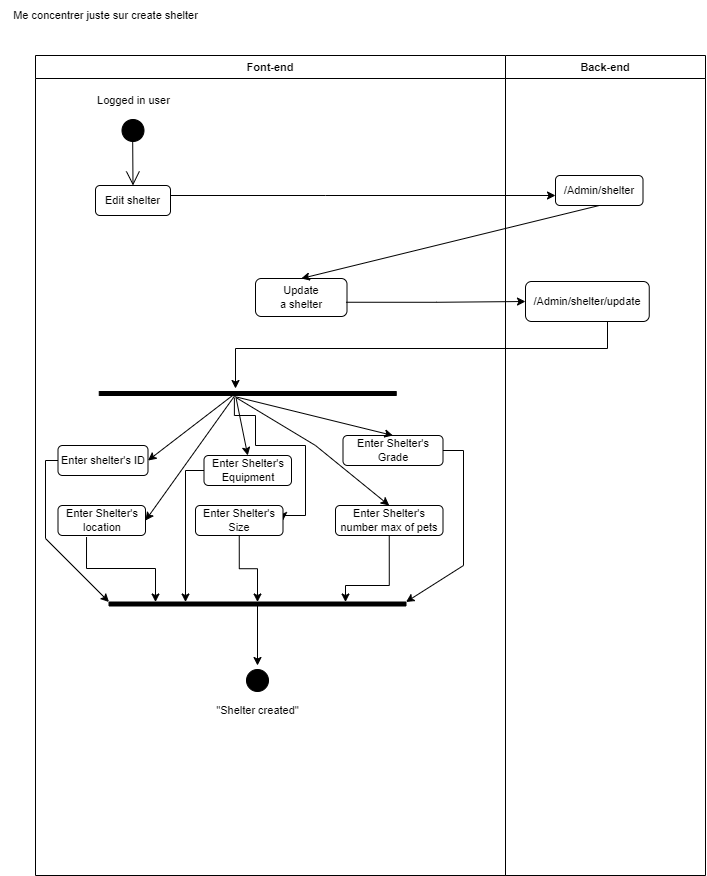

The diagram above was exported from draw.io. Its source (the exported page's mxGraphModel, read from the mxfile embedded in the PNG):
<mxGraphModel dx="1184" dy="599" grid="1" gridSize="10" guides="1" tooltips="1" connect="1" arrows="1" fold="1" page="1" pageScale="1" pageWidth="827" pageHeight="1169" math="0" shadow="0">
  <root>
    <mxCell id="0" />
    <mxCell id="1" parent="0" />
    <mxCell id="r6GDhVsXJJQm649x292G-4" value="Back-end" style="swimlane;whiteSpace=wrap;html=1;strokeColor=#000000;fontSize=11;" vertex="1" parent="1">
      <mxGeometry x="530" y="60" width="200" height="820" as="geometry" />
    </mxCell>
    <mxCell id="uod3M_q_YhrFQt4wtzyj-2" value="/Admin/shelter" style="rounded=1;whiteSpace=wrap;html=1;strokeColor=#000000;fontSize=11;" vertex="1" parent="r6GDhVsXJJQm649x292G-4">
      <mxGeometry x="50" y="120" width="87.5" height="30" as="geometry" />
    </mxCell>
    <mxCell id="Yap_xI2pz9VVcjuX2Xo4-3" value="/Admin/shelter/update" style="whiteSpace=wrap;html=1;fontSize=11;strokeColor=#000000;rounded=1;" vertex="1" parent="r6GDhVsXJJQm649x292G-4">
      <mxGeometry x="20" y="226" width="123.75" height="40" as="geometry" />
    </mxCell>
    <mxCell id="nD2Laqquh8y9TxkKD0eS-14" style="edgeStyle=orthogonalEdgeStyle;rounded=0;orthogonalLoop=1;jettySize=auto;html=1;labelBackgroundColor=none;strokeColor=default;fontSize=11;startArrow=none;startFill=0;endArrow=classic;endFill=1;startSize=6;endSize=6;targetPerimeterSpacing=0;" edge="1" parent="1" source="Yap_xI2pz9VVcjuX2Xo4-3">
      <mxGeometry relative="1" as="geometry">
        <mxPoint x="260" y="393" as="targetPoint" />
        <Array as="points">
          <mxPoint x="632" y="353" />
          <mxPoint x="260" y="353" />
        </Array>
      </mxGeometry>
    </mxCell>
    <mxCell id="nD2Laqquh8y9TxkKD0eS-26" value="Me concentrer juste sur create shelter" style="text;html=1;align=center;verticalAlign=middle;resizable=0;points=[];autosize=1;strokeColor=none;fillColor=none;fontSize=11;" vertex="1" parent="1">
      <mxGeometry x="25" y="5" width="210" height="30" as="geometry" />
    </mxCell>
    <mxCell id="r6GDhVsXJJQm649x292G-2" value="Font-end" style="swimlane;whiteSpace=wrap;html=1;strokeColor=#000000;fontSize=11;startSize=23;" vertex="1" parent="1">
      <mxGeometry x="60" y="60" width="470" height="820" as="geometry" />
    </mxCell>
    <mxCell id="r6GDhVsXJJQm649x292G-1" value="Edit shelter" style="rounded=1;whiteSpace=wrap;html=1;strokeColor=#000000;fontSize=11;" vertex="1" parent="r6GDhVsXJJQm649x292G-2">
      <mxGeometry x="60" y="130" width="75" height="30" as="geometry" />
    </mxCell>
    <mxCell id="00UgYbebcH6HVLziUMY4-66" value="" style="endArrow=open;endFill=1;endSize=12;html=1;rounded=0;strokeColor=#000000;fontSize=11;entryX=0.5;entryY=0;entryDx=0;entryDy=0;" edge="1" parent="r6GDhVsXJJQm649x292G-2" target="r6GDhVsXJJQm649x292G-1">
      <mxGeometry width="160" relative="1" as="geometry">
        <mxPoint x="97.08" y="70" as="sourcePoint" />
        <mxPoint x="97.08" y="110" as="targetPoint" />
      </mxGeometry>
    </mxCell>
    <mxCell id="00UgYbebcH6HVLziUMY4-63" value="" style="ellipse;html=1;shape=startState;fillColor=#000000;strokeColor=#000000;" vertex="1" parent="r6GDhVsXJJQm649x292G-2">
      <mxGeometry x="82.5" y="60" width="30" height="30" as="geometry" />
    </mxCell>
    <mxCell id="00UgYbebcH6HVLziUMY4-65" value="&lt;font style=&quot;font-size: 11px;&quot;&gt;Logged in user&lt;/font&gt;" style="text;html=1;align=center;verticalAlign=middle;resizable=0;points=[];autosize=1;strokeColor=none;fillColor=none;" vertex="1" parent="r6GDhVsXJJQm649x292G-2">
      <mxGeometry x="47.5" y="30" width="100" height="30" as="geometry" />
    </mxCell>
    <mxCell id="Yap_xI2pz9VVcjuX2Xo4-4" value="Update &lt;br&gt;a shelter" style="rounded=1;whiteSpace=wrap;html=1;strokeColor=#000000;fontSize=11;direction=east;flipV=0;" vertex="1" parent="r6GDhVsXJJQm649x292G-2">
      <mxGeometry x="220" y="223" width="91.5" height="38" as="geometry" />
    </mxCell>
    <mxCell id="nD2Laqquh8y9TxkKD0eS-18" value="Enter shelter's ID" style="rounded=1;whiteSpace=wrap;html=1;strokeColor=#000000;fontSize=11;fillColor=#FFFFFF;" vertex="1" parent="r6GDhVsXJJQm649x292G-2">
      <mxGeometry x="22.5" y="390" width="90" height="30" as="geometry" />
    </mxCell>
    <mxCell id="nD2Laqquh8y9TxkKD0eS-22" value="Enter Shelter's location" style="rounded=1;whiteSpace=wrap;html=1;strokeColor=#000000;fontSize=11;fillColor=#FFFFFF;" vertex="1" parent="r6GDhVsXJJQm649x292G-2">
      <mxGeometry x="22.5" y="450" width="87.5" height="30" as="geometry" />
    </mxCell>
    <mxCell id="nD2Laqquh8y9TxkKD0eS-25" value="" style="html=1;points=[];perimeter=orthogonalPerimeter;strokeColor=#000000;fontSize=11;fillColor=#000000;direction=east;flipV=0;rotation=90;" vertex="1" parent="r6GDhVsXJJQm649x292G-2">
      <mxGeometry x="210.25" y="189.5" width="4" height="297" as="geometry" />
    </mxCell>
    <mxCell id="J1qnm3KtzY7Ye81LFO-m-15" style="edgeStyle=orthogonalEdgeStyle;rounded=0;orthogonalLoop=1;jettySize=auto;html=1;exitX=1;exitY=0.5;exitDx=0;exitDy=0;entryX=1.536;entryY=0.545;entryDx=0;entryDy=0;entryPerimeter=0;labelBackgroundColor=none;strokeColor=default;fontSize=11;startArrow=classic;startFill=1;endArrow=none;endFill=0;startSize=6;endSize=6;targetPerimeterSpacing=0;" edge="1" parent="r6GDhVsXJJQm649x292G-2" source="J1qnm3KtzY7Ye81LFO-m-4" target="nD2Laqquh8y9TxkKD0eS-25">
      <mxGeometry relative="1" as="geometry">
        <Array as="points">
          <mxPoint x="248" y="460" />
          <mxPoint x="270" y="460" />
          <mxPoint x="270" y="390" />
          <mxPoint x="220" y="390" />
          <mxPoint x="220" y="360" />
          <mxPoint x="199" y="360" />
        </Array>
      </mxGeometry>
    </mxCell>
    <mxCell id="J1qnm3KtzY7Ye81LFO-m-4" value="Enter Shelter's Size" style="rounded=1;whiteSpace=wrap;html=1;strokeColor=#000000;fontSize=11;fillColor=#FFFFFF;" vertex="1" parent="r6GDhVsXJJQm649x292G-2">
      <mxGeometry x="160" y="450" width="87.5" height="30" as="geometry" />
    </mxCell>
    <mxCell id="J1qnm3KtzY7Ye81LFO-m-5" value="Enter Shelter's Equipment" style="rounded=1;whiteSpace=wrap;html=1;strokeColor=#000000;fontSize=11;fillColor=#FFFFFF;" vertex="1" parent="r6GDhVsXJJQm649x292G-2">
      <mxGeometry x="168.5" y="400" width="87.5" height="30" as="geometry" />
    </mxCell>
    <mxCell id="J1qnm3KtzY7Ye81LFO-m-6" value="Enter Shelter's number max of pets" style="rounded=1;whiteSpace=wrap;html=1;strokeColor=#000000;fontSize=11;fillColor=#FFFFFF;" vertex="1" parent="r6GDhVsXJJQm649x292G-2">
      <mxGeometry x="300" y="450" width="107.5" height="30" as="geometry" />
    </mxCell>
    <mxCell id="J1qnm3KtzY7Ye81LFO-m-7" value="Enter Shelter's Grade" style="rounded=1;whiteSpace=wrap;html=1;strokeColor=#000000;fontSize=11;fillColor=#FFFFFF;" vertex="1" parent="r6GDhVsXJJQm649x292G-2">
      <mxGeometry x="307.5" y="380" width="100" height="30" as="geometry" />
    </mxCell>
    <mxCell id="J1qnm3KtzY7Ye81LFO-m-9" value="" style="endArrow=none;html=1;rounded=0;labelBackgroundColor=none;strokeColor=default;fontSize=11;startSize=6;endSize=6;targetPerimeterSpacing=0;exitX=1;exitY=0.5;exitDx=0;exitDy=0;entryX=0.821;entryY=0.548;entryDx=0;entryDy=0;entryPerimeter=0;endFill=0;startArrow=classic;startFill=1;" edge="1" parent="r6GDhVsXJJQm649x292G-2" source="nD2Laqquh8y9TxkKD0eS-18" target="nD2Laqquh8y9TxkKD0eS-25">
      <mxGeometry width="50" height="50" relative="1" as="geometry">
        <mxPoint x="160" y="460" as="sourcePoint" />
        <mxPoint x="210" y="410" as="targetPoint" />
      </mxGeometry>
    </mxCell>
    <mxCell id="J1qnm3KtzY7Ye81LFO-m-10" value="" style="endArrow=none;html=1;rounded=0;labelBackgroundColor=none;strokeColor=default;fontSize=11;startSize=6;endSize=6;targetPerimeterSpacing=0;exitX=1;exitY=0.5;exitDx=0;exitDy=0;entryX=0.964;entryY=0.543;entryDx=0;entryDy=0;entryPerimeter=0;startArrow=classic;startFill=1;endFill=0;" edge="1" parent="r6GDhVsXJJQm649x292G-2" source="nD2Laqquh8y9TxkKD0eS-22" target="nD2Laqquh8y9TxkKD0eS-25">
      <mxGeometry width="50" height="50" relative="1" as="geometry">
        <mxPoint x="122.5" y="415" as="sourcePoint" />
        <mxPoint x="207.99399999999991" y="349.284" as="targetPoint" />
      </mxGeometry>
    </mxCell>
    <mxCell id="J1qnm3KtzY7Ye81LFO-m-12" value="" style="endArrow=none;html=1;rounded=0;labelBackgroundColor=none;strokeColor=default;fontSize=11;startSize=6;endSize=6;targetPerimeterSpacing=0;exitX=0.5;exitY=0;exitDx=0;exitDy=0;entryX=1;entryY=0.541;entryDx=0;entryDy=0;entryPerimeter=0;startArrow=classic;startFill=1;endFill=0;" edge="1" parent="r6GDhVsXJJQm649x292G-2" source="J1qnm3KtzY7Ye81LFO-m-5" target="nD2Laqquh8y9TxkKD0eS-25">
      <mxGeometry width="50" height="50" relative="1" as="geometry">
        <mxPoint x="132.5" y="425" as="sourcePoint" />
        <mxPoint x="217.99399999999991" y="359.284" as="targetPoint" />
      </mxGeometry>
    </mxCell>
    <mxCell id="J1qnm3KtzY7Ye81LFO-m-13" value="" style="endArrow=classic;html=1;rounded=0;labelBackgroundColor=none;strokeColor=default;fontSize=11;startSize=6;endSize=6;targetPerimeterSpacing=0;exitX=1.393;exitY=0.537;exitDx=0;exitDy=0;entryX=0.5;entryY=0;entryDx=0;entryDy=0;exitPerimeter=0;" edge="1" parent="r6GDhVsXJJQm649x292G-2" source="nD2Laqquh8y9TxkKD0eS-25" target="J1qnm3KtzY7Ye81LFO-m-7">
      <mxGeometry width="50" height="50" relative="1" as="geometry">
        <mxPoint x="142.5" y="435" as="sourcePoint" />
        <mxPoint x="227.99399999999991" y="369.284" as="targetPoint" />
      </mxGeometry>
    </mxCell>
    <mxCell id="J1qnm3KtzY7Ye81LFO-m-14" value="" style="endArrow=classic;html=1;rounded=0;labelBackgroundColor=none;strokeColor=default;fontSize=11;startSize=6;endSize=6;targetPerimeterSpacing=0;exitX=1.536;exitY=0.539;exitDx=0;exitDy=0;entryX=0.5;entryY=0;entryDx=0;entryDy=0;exitPerimeter=0;" edge="1" parent="r6GDhVsXJJQm649x292G-2" source="nD2Laqquh8y9TxkKD0eS-25" target="J1qnm3KtzY7Ye81LFO-m-6">
      <mxGeometry width="50" height="50" relative="1" as="geometry">
        <mxPoint x="152.5" y="445" as="sourcePoint" />
        <mxPoint x="237.99399999999991" y="379.284" as="targetPoint" />
        <Array as="points">
          <mxPoint x="280" y="390" />
        </Array>
      </mxGeometry>
    </mxCell>
    <mxCell id="J1qnm3KtzY7Ye81LFO-m-19" style="edgeStyle=orthogonalEdgeStyle;rounded=0;orthogonalLoop=1;jettySize=auto;html=1;entryX=0.326;entryY=1.052;entryDx=0;entryDy=0;entryPerimeter=0;labelBackgroundColor=none;strokeColor=default;fontSize=11;startArrow=classic;startFill=1;endArrow=none;endFill=0;startSize=6;endSize=6;targetPerimeterSpacing=0;" edge="1" parent="r6GDhVsXJJQm649x292G-2" source="J1qnm3KtzY7Ye81LFO-m-16" target="nD2Laqquh8y9TxkKD0eS-22">
      <mxGeometry relative="1" as="geometry">
        <Array as="points">
          <mxPoint x="120" y="513" />
          <mxPoint x="51" y="513" />
        </Array>
      </mxGeometry>
    </mxCell>
    <mxCell id="J1qnm3KtzY7Ye81LFO-m-20" style="edgeStyle=orthogonalEdgeStyle;rounded=0;orthogonalLoop=1;jettySize=auto;html=1;entryX=0;entryY=0.5;entryDx=0;entryDy=0;labelBackgroundColor=none;strokeColor=default;fontSize=11;startArrow=classic;startFill=1;endArrow=none;endFill=0;startSize=6;endSize=6;targetPerimeterSpacing=0;" edge="1" parent="r6GDhVsXJJQm649x292G-2" source="J1qnm3KtzY7Ye81LFO-m-16" target="nD2Laqquh8y9TxkKD0eS-18">
      <mxGeometry relative="1" as="geometry">
        <Array as="points">
          <mxPoint x="10" y="483" />
          <mxPoint x="10" y="405" />
        </Array>
      </mxGeometry>
    </mxCell>
    <mxCell id="J1qnm3KtzY7Ye81LFO-m-21" style="edgeStyle=orthogonalEdgeStyle;rounded=0;orthogonalLoop=1;jettySize=auto;html=1;entryX=0.5;entryY=1;entryDx=0;entryDy=0;labelBackgroundColor=none;strokeColor=default;fontSize=11;startArrow=classic;startFill=1;endArrow=none;endFill=0;startSize=6;endSize=6;targetPerimeterSpacing=0;" edge="1" parent="r6GDhVsXJJQm649x292G-2" source="J1qnm3KtzY7Ye81LFO-m-16" target="J1qnm3KtzY7Ye81LFO-m-6">
      <mxGeometry relative="1" as="geometry">
        <Array as="points">
          <mxPoint x="310" y="530" />
          <mxPoint x="310" y="530" />
        </Array>
      </mxGeometry>
    </mxCell>
    <mxCell id="J1qnm3KtzY7Ye81LFO-m-22" style="edgeStyle=orthogonalEdgeStyle;rounded=0;orthogonalLoop=1;jettySize=auto;html=1;entryX=1;entryY=0.5;entryDx=0;entryDy=0;labelBackgroundColor=none;strokeColor=default;fontSize=11;startArrow=classic;startFill=1;endArrow=none;endFill=0;startSize=6;endSize=6;targetPerimeterSpacing=0;" edge="1" parent="r6GDhVsXJJQm649x292G-2" source="J1qnm3KtzY7Ye81LFO-m-16" target="J1qnm3KtzY7Ye81LFO-m-7">
      <mxGeometry relative="1" as="geometry">
        <Array as="points">
          <mxPoint x="428" y="510" />
          <mxPoint x="428" y="395" />
        </Array>
      </mxGeometry>
    </mxCell>
    <mxCell id="J1qnm3KtzY7Ye81LFO-m-23" style="edgeStyle=orthogonalEdgeStyle;rounded=0;orthogonalLoop=1;jettySize=auto;html=1;entryX=0;entryY=0.5;entryDx=0;entryDy=0;labelBackgroundColor=none;strokeColor=default;fontSize=11;startArrow=classic;startFill=1;endArrow=none;endFill=0;startSize=6;endSize=6;targetPerimeterSpacing=0;" edge="1" parent="r6GDhVsXJJQm649x292G-2" source="J1qnm3KtzY7Ye81LFO-m-16" target="J1qnm3KtzY7Ye81LFO-m-5">
      <mxGeometry relative="1" as="geometry">
        <Array as="points">
          <mxPoint x="150" y="415" />
        </Array>
      </mxGeometry>
    </mxCell>
    <mxCell id="J1qnm3KtzY7Ye81LFO-m-24" style="edgeStyle=orthogonalEdgeStyle;rounded=0;orthogonalLoop=1;jettySize=auto;html=1;entryX=0.5;entryY=1;entryDx=0;entryDy=0;labelBackgroundColor=none;strokeColor=default;fontSize=11;startArrow=classic;startFill=1;endArrow=none;endFill=0;startSize=6;endSize=6;targetPerimeterSpacing=0;" edge="1" parent="r6GDhVsXJJQm649x292G-2" source="J1qnm3KtzY7Ye81LFO-m-16" target="J1qnm3KtzY7Ye81LFO-m-4">
      <mxGeometry relative="1" as="geometry" />
    </mxCell>
    <mxCell id="J1qnm3KtzY7Ye81LFO-m-16" value="" style="html=1;points=[];perimeter=orthogonalPerimeter;strokeColor=#000000;fontSize=11;fillColor=#000000;direction=east;flipV=0;rotation=90;" vertex="1" parent="r6GDhVsXJJQm649x292G-2">
      <mxGeometry x="220" y="400" width="4" height="297" as="geometry" />
    </mxCell>
    <mxCell id="J1qnm3KtzY7Ye81LFO-m-30" value="" style="ellipse;html=1;shape=startState;fillColor=#000000;strokeColor=#000000;" vertex="1" parent="r6GDhVsXJJQm649x292G-2">
      <mxGeometry x="207" y="610" width="30" height="30" as="geometry" />
    </mxCell>
    <mxCell id="J1qnm3KtzY7Ye81LFO-m-29" value="&lt;span style=&quot;&quot;&gt;&quot;Shelter created&quot;&lt;/span&gt;" style="text;html=1;align=center;verticalAlign=middle;resizable=0;points=[];autosize=1;strokeColor=none;fillColor=none;fontSize=11;" vertex="1" parent="r6GDhVsXJJQm649x292G-2">
      <mxGeometry x="167" y="640" width="110" height="30" as="geometry" />
    </mxCell>
    <mxCell id="uod3M_q_YhrFQt4wtzyj-3" value="" style="edgeStyle=orthogonalEdgeStyle;rounded=0;orthogonalLoop=1;jettySize=auto;html=1;labelBackgroundColor=none;strokeColor=default;fontSize=11;startArrow=none;startFill=0;endArrow=classic;endFill=1;startSize=6;endSize=6;targetPerimeterSpacing=0;" edge="1" parent="1" source="r6GDhVsXJJQm649x292G-1" target="uod3M_q_YhrFQt4wtzyj-2">
      <mxGeometry relative="1" as="geometry">
        <Array as="points">
          <mxPoint x="350" y="200" />
          <mxPoint x="350" y="200" />
        </Array>
      </mxGeometry>
    </mxCell>
    <mxCell id="nD2Laqquh8y9TxkKD0eS-10" style="edgeStyle=orthogonalEdgeStyle;rounded=0;orthogonalLoop=1;jettySize=auto;html=1;entryX=0;entryY=0.5;entryDx=0;entryDy=0;labelBackgroundColor=none;strokeColor=default;fontSize=11;startArrow=none;startFill=0;endArrow=classic;endFill=1;startSize=6;endSize=6;targetPerimeterSpacing=0;exitX=0.989;exitY=0.625;exitDx=0;exitDy=0;exitPerimeter=0;" edge="1" parent="1" source="Yap_xI2pz9VVcjuX2Xo4-4" target="Yap_xI2pz9VVcjuX2Xo4-3">
      <mxGeometry relative="1" as="geometry">
        <mxPoint x="413.5" y="320" as="sourcePoint" />
      </mxGeometry>
    </mxCell>
    <mxCell id="J1qnm3KtzY7Ye81LFO-m-3" value="" style="endArrow=classic;html=1;rounded=0;labelBackgroundColor=none;strokeColor=default;fontSize=11;startSize=6;endSize=6;targetPerimeterSpacing=0;exitX=0.5;exitY=1;exitDx=0;exitDy=0;entryX=0.5;entryY=0;entryDx=0;entryDy=0;" edge="1" parent="1" source="uod3M_q_YhrFQt4wtzyj-2" target="Yap_xI2pz9VVcjuX2Xo4-4">
      <mxGeometry width="50" height="50" relative="1" as="geometry">
        <mxPoint x="410" y="270" as="sourcePoint" />
        <mxPoint x="460" y="220" as="targetPoint" />
      </mxGeometry>
    </mxCell>
    <mxCell id="J1qnm3KtzY7Ye81LFO-m-25" style="edgeStyle=orthogonalEdgeStyle;rounded=0;orthogonalLoop=1;jettySize=auto;html=1;labelBackgroundColor=none;strokeColor=default;fontSize=11;startArrow=none;startFill=0;endArrow=classic;endFill=1;startSize=6;endSize=6;targetPerimeterSpacing=0;" edge="1" parent="1" source="J1qnm3KtzY7Ye81LFO-m-16">
      <mxGeometry relative="1" as="geometry">
        <mxPoint x="282" y="670" as="targetPoint" />
      </mxGeometry>
    </mxCell>
  </root>
</mxGraphModel>